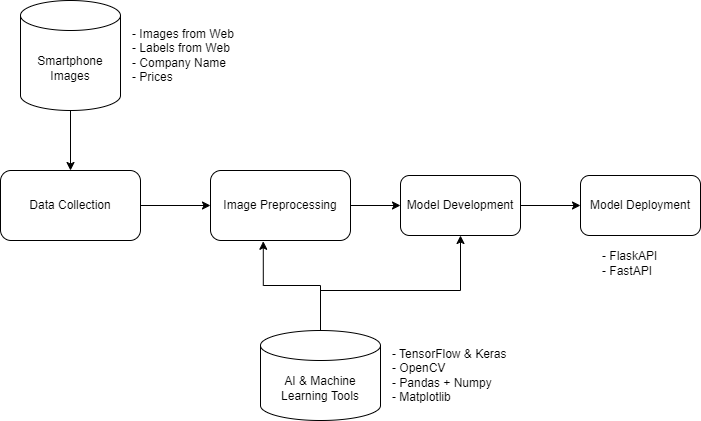

The diagram above was exported from draw.io. Its source (the exported page's mxGraphModel, read from the mxfile embedded in the PNG):
<mxGraphModel dx="1050" dy="522" grid="1" gridSize="10" guides="1" tooltips="1" connect="1" arrows="1" fold="1" page="1" pageScale="1" pageWidth="827" pageHeight="1169" math="0" shadow="0">
  <root>
    <mxCell id="0" />
    <mxCell id="1" parent="0" />
    <mxCell id="0OuH8uPVTy68amN7dM1x-4" style="edgeStyle=orthogonalEdgeStyle;rounded=0;orthogonalLoop=1;jettySize=auto;html=1;exitX=1;exitY=0.5;exitDx=0;exitDy=0;entryX=0;entryY=0.5;entryDx=0;entryDy=0;" edge="1" parent="1" source="0OuH8uPVTy68amN7dM1x-1" target="0OuH8uPVTy68amN7dM1x-3">
      <mxGeometry relative="1" as="geometry" />
    </mxCell>
    <mxCell id="0OuH8uPVTy68amN7dM1x-1" value="Data Collection" style="rounded=1;whiteSpace=wrap;html=1;" vertex="1" parent="1">
      <mxGeometry x="40" y="220" width="140" height="70" as="geometry" />
    </mxCell>
    <mxCell id="0OuH8uPVTy68amN7dM1x-6" style="edgeStyle=orthogonalEdgeStyle;rounded=0;orthogonalLoop=1;jettySize=auto;html=1;exitX=0.5;exitY=1;exitDx=0;exitDy=0;exitPerimeter=0;entryX=0.5;entryY=0;entryDx=0;entryDy=0;" edge="1" parent="1" source="0OuH8uPVTy68amN7dM1x-2" target="0OuH8uPVTy68amN7dM1x-1">
      <mxGeometry relative="1" as="geometry" />
    </mxCell>
    <mxCell id="0OuH8uPVTy68amN7dM1x-2" value="Smartphone Images" style="shape=cylinder3;whiteSpace=wrap;html=1;boundedLbl=1;backgroundOutline=1;size=15;" vertex="1" parent="1">
      <mxGeometry x="60" y="50" width="100" height="110" as="geometry" />
    </mxCell>
    <mxCell id="0OuH8uPVTy68amN7dM1x-11" value="" style="edgeStyle=orthogonalEdgeStyle;rounded=0;orthogonalLoop=1;jettySize=auto;html=1;" edge="1" parent="1" source="0OuH8uPVTy68amN7dM1x-3" target="0OuH8uPVTy68amN7dM1x-10">
      <mxGeometry relative="1" as="geometry" />
    </mxCell>
    <mxCell id="0OuH8uPVTy68amN7dM1x-3" value="Image Preprocessing" style="rounded=1;whiteSpace=wrap;html=1;" vertex="1" parent="1">
      <mxGeometry x="250" y="220" width="140" height="70" as="geometry" />
    </mxCell>
    <mxCell id="0OuH8uPVTy68amN7dM1x-5" value="- Images from Web&lt;div&gt;- Labels from Web&lt;/div&gt;&lt;div&gt;- Company Name&lt;/div&gt;&lt;div&gt;- Prices&lt;/div&gt;" style="text;html=1;align=left;verticalAlign=middle;resizable=0;points=[];autosize=1;strokeColor=none;fillColor=none;" vertex="1" parent="1">
      <mxGeometry x="170" y="70" width="130" height="70" as="geometry" />
    </mxCell>
    <mxCell id="0OuH8uPVTy68amN7dM1x-7" value="AI &amp;amp; Machine Learning Tools" style="shape=cylinder3;whiteSpace=wrap;html=1;boundedLbl=1;backgroundOutline=1;size=15;" vertex="1" parent="1">
      <mxGeometry x="300" y="380" width="120" height="90" as="geometry" />
    </mxCell>
    <mxCell id="0OuH8uPVTy68amN7dM1x-8" value="- TensorFlow &amp;amp; Keras&lt;div&gt;- OpenCV&lt;/div&gt;&lt;div&gt;- Pandas + Numpy&lt;/div&gt;&lt;div&gt;- Matplotlib&lt;/div&gt;" style="text;html=1;align=left;verticalAlign=middle;resizable=0;points=[];autosize=1;strokeColor=none;fillColor=none;" vertex="1" parent="1">
      <mxGeometry x="430" y="390" width="140" height="70" as="geometry" />
    </mxCell>
    <mxCell id="0OuH8uPVTy68amN7dM1x-13" value="" style="edgeStyle=orthogonalEdgeStyle;rounded=0;orthogonalLoop=1;jettySize=auto;html=1;" edge="1" parent="1" source="0OuH8uPVTy68amN7dM1x-10" target="0OuH8uPVTy68amN7dM1x-12">
      <mxGeometry relative="1" as="geometry" />
    </mxCell>
    <mxCell id="0OuH8uPVTy68amN7dM1x-10" value="Model Development" style="whiteSpace=wrap;html=1;rounded=1;" vertex="1" parent="1">
      <mxGeometry x="440" y="225" width="120" height="60" as="geometry" />
    </mxCell>
    <mxCell id="0OuH8uPVTy68amN7dM1x-12" value="Model Deployment" style="whiteSpace=wrap;html=1;rounded=1;" vertex="1" parent="1">
      <mxGeometry x="620" y="225" width="120" height="60" as="geometry" />
    </mxCell>
    <mxCell id="0OuH8uPVTy68amN7dM1x-14" style="edgeStyle=orthogonalEdgeStyle;rounded=0;orthogonalLoop=1;jettySize=auto;html=1;exitX=0.5;exitY=0;exitDx=0;exitDy=0;exitPerimeter=0;entryX=0.377;entryY=1.011;entryDx=0;entryDy=0;entryPerimeter=0;" edge="1" parent="1" source="0OuH8uPVTy68amN7dM1x-7" target="0OuH8uPVTy68amN7dM1x-3">
      <mxGeometry relative="1" as="geometry">
        <Array as="points">
          <mxPoint x="360" y="335" />
          <mxPoint x="303" y="335" />
        </Array>
      </mxGeometry>
    </mxCell>
    <mxCell id="0OuH8uPVTy68amN7dM1x-18" value="" style="endArrow=classic;html=1;rounded=0;entryX=0.5;entryY=1;entryDx=0;entryDy=0;" edge="1" parent="1" target="0OuH8uPVTy68amN7dM1x-10">
      <mxGeometry width="50" height="50" relative="1" as="geometry">
        <mxPoint x="360" y="340" as="sourcePoint" />
        <mxPoint x="400" y="290" as="targetPoint" />
        <Array as="points">
          <mxPoint x="500" y="340" />
        </Array>
      </mxGeometry>
    </mxCell>
    <mxCell id="0OuH8uPVTy68amN7dM1x-19" value="- FlaskAPI&lt;div&gt;- FastAPI&lt;/div&gt;" style="text;html=1;align=left;verticalAlign=middle;resizable=0;points=[];autosize=1;strokeColor=none;fillColor=none;" vertex="1" parent="1">
      <mxGeometry x="640" y="293" width="80" height="40" as="geometry" />
    </mxCell>
  </root>
</mxGraphModel>